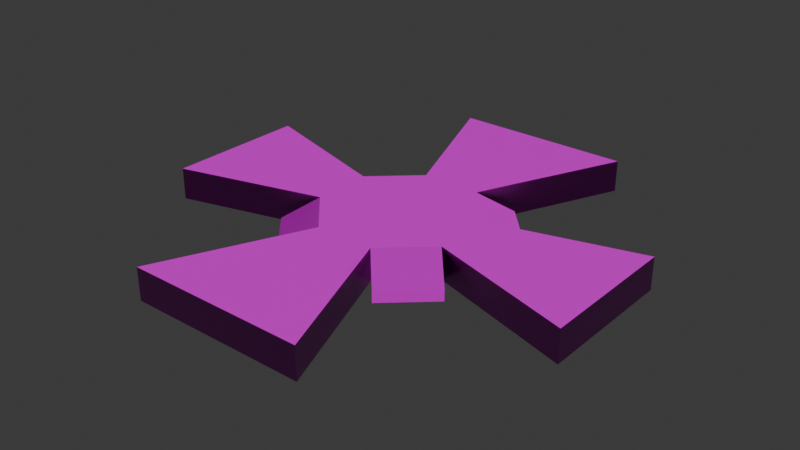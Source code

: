 # Source: FanBlade.blend  (saved by Blender 4.1.24; exported with 4.5.12 LTS)
import bpy
from mathutils import Matrix  # noqa: F401  (used for matrix-valued properties, if any)

bpy.ops.wm.read_factory_settings(use_empty=True)
scene = bpy.context.scene
scene.name = 'Scene'

# ---- collections
col_collection = bpy.data.collections.new('Collection'); scene.collection.children.link(col_collection)

# ---- images (referenced by path relative to the original .blend; pixels are not part of the script)
import os
ASSET_DIR = os.environ.get("B2B_ASSET_DIR", "")  # directory of the original .blend (textures are referenced by path, not embedded)
HERE = os.path.dirname(os.path.abspath(__file__))  # packed textures are extracted next to this script under _unpacked/

def load_image(name, relpath, width, height, colorspace="sRGB"):
    """Load a texture the original file referenced (path relative to the .blend, or extracted next to this script)."""
    p = next((c for c in (os.path.join(HERE, relpath), os.path.join(ASSET_DIR, relpath)) if relpath and os.path.exists(c)), "")
    if p:
        img = bpy.data.images.load(p, check_existing=True)
        img.name = name
    else:  # same state as the original file: an image datablock whose file is absent (Cycles renders it pink)
        img = bpy.data.images.new(name, width, height)
        img.source = "FILE"
        img.filepath = "//" + (relpath or name)
    img.colorspace_settings.name = colorspace
    return img
img_fan_metal_height_png = load_image('Fan_MEtal_Height.png', 'Textures/Fan_MEtal_Height.png', 1024, 1024, 'Non-Color')
img_fan_metal_basecolor_png = load_image('Fan_MEtal_BaseColor.png', 'Textures/Fan_MEtal_BaseColor.png', 1024, 1024, 'sRGB')
img_fan_metal_metallic_png = load_image('Fan_MEtal_Metallic.png', 'Textures/Fan_MEtal_Metallic.png', 1024, 1024, 'Non-Color')
img_fan_metal_roughness_png = load_image('Fan_MEtal_Roughness.png', 'Textures/Fan_MEtal_Roughness.png', 1024, 1024, 'Non-Color')
img_fan_metal_normal_png = load_image('Fan_MEtal_Normal.png', 'Textures/Fan_MEtal_Normal.png', 1024, 1024, 'Non-Color')

# ---- materials (node trees are filled in below, after node groups)
mat_metal = bpy.data.materials.new('Metal')
mat_metal.use_transparent_shadow = False

# ---- material node trees
mat_metal.use_nodes = True; mat_metal.node_tree.nodes.clear()
_N = mat_metal.node_tree.nodes; _L = mat_metal.node_tree.links
n0 = _N.new('ShaderNodeBsdfPrincipled'); n0.name = 'Principled BSDF'; n0.location = (7, 236)
n1 = _N.new('ShaderNodeOutputMaterial'); n1.name = 'Material Output'; n1.location = (297, 236)
n2 = _N.new('ShaderNodeTexImage'); n2.name = 'Image Texture'; n2.location = (88, -880)
n2.label = 'Displacement'
n2.image = img_fan_metal_height_png
n3 = _N.new('ShaderNodeDisplacement'); n3.name = 'Displacement'; n3.location = (107, -464)
n3.inputs[2].default_value = 1.0
n4 = _N.new('ShaderNodeTexImage'); n4.name = 'Image Texture.001'; n4.location = (88, -40)
n4.label = 'Base Color'
n4.image = img_fan_metal_basecolor_png
n5 = _N.new('ShaderNodeTexImage'); n5.name = 'Image Texture.002'; n5.location = (88, -320)
n5.label = 'Metallic'
n5.image = img_fan_metal_metallic_png
n6 = _N.new('ShaderNodeTexImage'); n6.name = 'Image Texture.003'; n6.location = (88, -600)
n6.label = 'Roughness'
n6.image = img_fan_metal_roughness_png
n7 = _N.new('ShaderNodeTexImage'); n7.name = 'Image Texture.004'; n7.location = (88, -1160)
n7.label = 'Normal'
n7.image = img_fan_metal_normal_png
n8 = _N.new('ShaderNodeNormalMap'); n8.name = 'Normal Map'; n8.location = (-243, -684)
n9 = _N.new('ShaderNodeMapping'); n9.name = 'Mapping'; n9.location = (230, -40)
n10 = _N.new('NodeReroute'); n10.name = 'Reroute'; n10.location = (38, -700)
n10.width = 16
n10.socket_idname = 'NodeSocketVector'
n11 = _N.new('ShaderNodeTexCoord'); n11.name = 'Texture Coordinate'; n11.location = (30, -40)
n12 = _N.new('NodeFrame'); n12.name = 'Frame'; n12.location = (-1273, 276)
n12.label = 'Mapping'
n12.width = 400
n13 = _N.new('NodeFrame'); n13.name = 'Frame.001'; n13.location = (-631, 476)
n13.label = 'Textures'
n13.width = 358
n2.parent = n13
n4.parent = n13
n5.parent = n13
n6.parent = n13
n7.parent = n13
n9.parent = n12
n10.parent = n13
n11.parent = n12
_L.new(n0.outputs[0], n1.inputs[0])
_L.new(n2.outputs[0], n3.inputs[0])
_L.new(n3.outputs[0], n1.inputs[2])
_L.new(n4.outputs[0], n0.inputs[0])
_L.new(n5.outputs[0], n0.inputs[1])
_L.new(n6.outputs[0], n0.inputs[2])
_L.new(n7.outputs[0], n8.inputs[1])
_L.new(n8.outputs[0], n0.inputs[5])
_L.new(n10.outputs[0], n4.inputs[0])
_L.new(n10.outputs[0], n5.inputs[0])
_L.new(n10.outputs[0], n6.inputs[0])
_L.new(n10.outputs[0], n2.inputs[0])
_L.new(n10.outputs[0], n7.inputs[0])
_L.new(n9.outputs[0], n10.inputs[0])
_L.new(n11.outputs[2], n9.inputs[0])
n1.is_active_output = True

# ---- world
world_world = bpy.data.worlds.new('World'); scene.world = world_world
world_world.use_nodes = True; world_world.node_tree.nodes.clear()
_N = world_world.node_tree.nodes; _L = world_world.node_tree.links
n0 = _N.new('ShaderNodeOutputWorld'); n0.name = 'World Output'; n0.location = (300, 300)
n1 = _N.new('ShaderNodeBackground'); n1.name = 'Background'; n1.location = (10, 300)
n1.inputs[0].default_value = (0.05088, 0.05088, 0.05088, 1.0)
_L.new(n1.outputs[0], n0.inputs[0])
n0.is_active_output = True
world_world.color = (0.05088, 0.05088, 0.05088)
world_world.use_sun_shadow = False
world_world.sun_shadow_jitter_overblur = 0.0

# ---- meshes
me_cube_002 = bpy.data.meshes.new('Cube.002')
me_cube_002.from_pydata([(-0.5725, -1.293, -1.172), (-0.5725, -1.293, 1.172), (-1.293, 0.5725, -1.172), (-1.293, 0.5725, 1.172), (1.293, -0.5725, -1.172), (1.293, -0.5725, 1.172), (0.5725, 1.293, -1.172), (0.5725, 1.293, 1.172), (-1.294, -0.4999, -1.172), (-1.294, -0.4999, 1.172), (1.294, 0.4999, -1.172), (1.294, 0.4999, 1.172), (-0.4999, 1.294, -1.172), (-0.4999, 1.294, 1.172), (0.4999, -1.294, -1.172), (0.4999, -1.294, 1.172), (6.248e-09, -3.864e-09, 1.172), (6.248e-09, -3.864e-09, -1.172), (-1.726, -3.908, -1.172), (-1.726, -3.908, 1.172), (-3.909, -1.191, 1.172), (-3.908, 1.376, 1.172), (-3.908, 1.376, -1.172), (-1.494, 3.909, 1.172), (1.726, 3.908, 1.172), (1.726, 3.908, -1.172), (3.909, 1.191, 1.172), (3.908, -1.376, 1.172), (3.908, -1.376, -1.172), (1.494, -3.909, 1.172), (-3.909, -1.191, -1.172), (3.909, 1.191, -1.172), (-1.494, 3.909, -1.172), (1.494, -3.909, -1.172), (-1.776, -0.9387, -1.172), (-1.055, -1.732, -1.172), (-1.055, -1.732, -0.3223), (-1.732, 1.055, -0.3223), (-1.732, 1.055, -1.172), (-0.9387, 1.776, -1.172), (1.055, 1.732, -0.3223), (1.055, 1.732, -1.172), (1.776, 0.9387, -1.172), (1.732, -1.055, -0.3223), (1.732, -1.055, -1.172), (0.9387, -1.776, -1.172), (-1.776, -0.9387, -0.3223), (1.776, 0.9387, -0.3223), (-0.9387, 1.776, -0.3223), (0.9387, -1.776, -0.3223)], [], [(13, 7, 24, 23), (2, 8, 30, 22), (8, 9, 20, 30), (15, 1, 19, 29), (17, 10, 4, 14), (16, 9, 1, 15), (13, 3, 9, 16), (12, 6, 10, 17), (6, 7, 40, 41), (1, 9, 46, 36), (2, 12, 17, 8), (7, 13, 16, 11), (11, 16, 15, 5), (8, 17, 14, 0), (9, 8, 34, 46), (12, 2, 38, 39), (30, 20, 21, 22), (32, 23, 24, 25), (31, 26, 27, 28), (33, 29, 19, 18), (6, 12, 32, 25), (7, 6, 25, 24), (4, 10, 31, 28), (0, 14, 33, 18), (14, 15, 29, 33), (11, 5, 27, 26), (1, 0, 18, 19), (12, 13, 23, 32), (5, 4, 28, 27), (9, 3, 21, 20), (3, 2, 22, 21), (10, 11, 26, 31), (41, 40, 47, 42), (35, 36, 46, 34), (44, 43, 49, 45), (38, 37, 48, 39), (3, 13, 48, 37), (10, 6, 41, 42), (8, 0, 35, 34), (7, 11, 47, 40), (15, 14, 45, 49), (5, 15, 49, 43), (0, 1, 36, 35), (13, 12, 39, 48), (4, 5, 43, 44), (14, 4, 44, 45), (2, 3, 37, 38), (11, 10, 42, 47)])
_uv = me_cube_002.uv_layers.new(name='UVMap')
_uv.uv.foreach_set('vector', [0.2696, 0.3394, 0.323, 0.2964, 0.4853, 0.3805, 0.3247, 0.5096, 0.7695, 0.3352, 0.8125, 0.2817, 0.9706, 0.352, 0.8677, 0.48, 0.4499, 0.8448, 0.3, 0.8448, 0.3, 0.6781, 0.4499, 0.6781, 0.2157, 0.1702, 0.1623, 0.2132, 8.912e-09, 0.1291, 0.1606, 1.666e-08, 0.728, 0.2548, 0.6434, 0.2279, 0.6864, 0.1744, 0.7549, 0.1702, 0.2427, 0.2548, 0.1581, 0.2817, 0.1623, 0.2132, 0.2157, 0.1702, 0.2696, 0.3394, 0.2011, 0.3352, 0.1581, 0.2817, 0.2427, 0.2548, 0.7011, 0.3394, 0.6476, 0.2964, 0.6434, 0.2279, 0.728, 0.2548, 0.8091, 0.9879, 0.8091, 0.838, 0.8396, 0.9336, 0.8396, 0.9879, 0.91, 0.8452, 0.9591, 0.8358, 0.9489, 0.9351, 0.8999, 0.9444, 0.7695, 0.3352, 0.7011, 0.3394, 0.728, 0.2548, 0.8125, 0.2817, 0.323, 0.2964, 0.2696, 0.3394, 0.2427, 0.2548, 0.3272, 0.2279, 0.3272, 0.2279, 0.2427, 0.2548, 0.2157, 0.1702, 0.2842, 0.1744, 0.8125, 0.2817, 0.728, 0.2548, 0.7549, 0.1702, 0.8083, 0.2132, 0.9896, 0.8358, 0.9896, 0.9858, 0.9591, 0.9858, 0.9591, 0.9314, 0.7011, 0.3394, 0.7695, 0.3352, 0.7721, 0.3768, 0.7036, 0.381, 0.8999, 0.6738, 0.7499, 0.6738, 0.7499, 0.5096, 0.8999, 0.5096, 0.3, 0.7156, 0.15, 0.7156, 0.15, 0.5096, 0.3, 0.5096, 0.8999, 0.838, 0.7499, 0.838, 0.7499, 0.6738, 0.8999, 0.6738, 0.15, 0.7156, -6.442e-10, 0.7156, 1.491e-08, 0.5096, 0.15, 0.5096, 0.6476, 0.2964, 0.7011, 0.3394, 0.6459, 0.5096, 0.4853, 0.3805, 0.3, 0.5096, 0.4499, 0.5096, 0.4499, 0.6781, 0.3, 0.6781, 0.6864, 0.1744, 0.6434, 0.2279, 0.4853, 0.1576, 0.5882, 0.02964, 0.8083, 0.2132, 0.7549, 0.1702, 0.81, 1.376e-08, 0.9706, 0.1291, 0.15, 0.8818, 2.065e-09, 0.8818, 1.461e-08, 0.7156, 0.15, 0.7156, 0.3272, 0.2279, 0.2842, 0.1744, 0.3824, 0.02964, 0.4853, 0.1576, 0.4499, 0.5096, 0.5999, 0.5096, 0.5999, 0.6781, 0.4499, 0.6781, 0.3, 0.8818, 0.15, 0.8818, 0.15, 0.7156, 0.3, 0.7156, 0.5999, 0.5096, 0.7499, 0.5096, 0.7499, 0.6775, 0.5999, 0.6775, 0.1581, 0.2817, 0.2011, 0.3352, 0.1029, 0.48, 1.134e-08, 0.352, 0.5999, 0.6775, 0.7499, 0.6775, 0.7499, 0.8455, 0.5999, 0.8455, 0.5999, 0.8448, 0.4499, 0.8448, 0.4499, 0.6781, 0.5999, 0.6781, 0.7601, 1.0, 0.7499, 0.9466, 0.799, 0.9372, 0.8091, 0.9906, 0.91, 0.9978, 0.8999, 0.9444, 0.9489, 0.9351, 0.9591, 0.9885, 0.91, 0.6716, 0.8999, 0.6182, 0.9491, 0.6089, 0.9593, 0.6623, 0.91, 0.8358, 0.8999, 0.7824, 0.9491, 0.773, 0.9593, 0.8264, 0.91, 0.6831, 0.9593, 0.6738, 0.9491, 0.773, 0.8999, 0.7824, 0.6434, 0.2279, 0.6476, 0.2964, 0.606, 0.2989, 0.6018, 0.2305, 0.8125, 0.2817, 0.8083, 0.2132, 0.85, 0.2107, 0.8542, 0.2792, 0.7601, 0.8473, 0.8091, 0.838, 0.799, 0.9372, 0.7499, 0.9466, 0.9896, 0.6596, 0.9896, 0.8096, 0.9593, 0.8096, 0.9593, 0.7552, 0.91, 0.519, 0.9593, 0.5096, 0.9491, 0.6089, 0.8999, 0.6182, 0.8396, 0.9879, 0.8396, 0.838, 0.8701, 0.9336, 0.8701, 0.9879, 0.3303, 0.8448, 0.3303, 0.9948, 0.3, 0.9948, 0.3, 0.9404, 0.3303, 0.9948, 0.3303, 0.8448, 0.3607, 0.9404, 0.3607, 0.9948, 0.7549, 0.1702, 0.6864, 0.1744, 0.6838, 0.1328, 0.7523, 0.1286, 0.3607, 0.9948, 0.3607, 0.8448, 0.3911, 0.9404, 0.3911, 0.9948, 0.9897, 0.5096, 0.9897, 0.6596, 0.9593, 0.6596, 0.9593, 0.6052])
me_cube_002.materials.append(mat_metal)
me_cube_002.update()

# ---- objects
ob_cube_001 = bpy.data.objects.new('Cube.001', me_cube_002)

# ---- transforms, parenting, visibility, modifiers, constraints
ob_cube_001.location = (0.0, 0.0, 0.5493)
ob_cube_001.scale = (1.0, 1.0, 0.2436)

# ---- collection membership
col_collection.objects.link(ob_cube_001)

# ---- scene / render settings (as saved in the file)
scene.frame_start = 1; scene.frame_end = 250; scene.frame_set(1)
scene.render.engine = 'BLENDER_EEVEE_NEXT'
scene.cycles.sampling_pattern = 'TABULATED_SOBOL'
scene.eevee.ray_tracing_options.trace_max_roughness = 0.0
bpy.context.view_layer.update()

# ---- added for rendering (the .blend has no active camera and no usable light): camera, sun
cam_auto = bpy.data.cameras.new('AutoCamera')
cam_auto.lens = 50.0
cam_auto.sensor_width = 36.0
cam_auto.clip_end = 1000.0
ob_auto_camera = bpy.data.objects.new('AutoCamera', cam_auto)
scene.collection.objects.link(ob_auto_camera)
ob_auto_camera.location = (10.2421, -12.2906, 8.74296)
ob_auto_camera.rotation_euler = (1.09748, -7.21219e-08, 0.694738)
scene.camera = ob_auto_camera
light_auto_sun = bpy.data.lights.new('AutoSun', 'SUN')
light_auto_sun.energy = 3.0
light_auto_sun.angle = 0.0523599
ob_auto_sun = bpy.data.objects.new('AutoSun', light_auto_sun)
scene.collection.objects.link(ob_auto_sun)
ob_auto_sun.rotation_euler = (0.872665, 0.174533, 0.523599)
bpy.context.view_layer.update()
